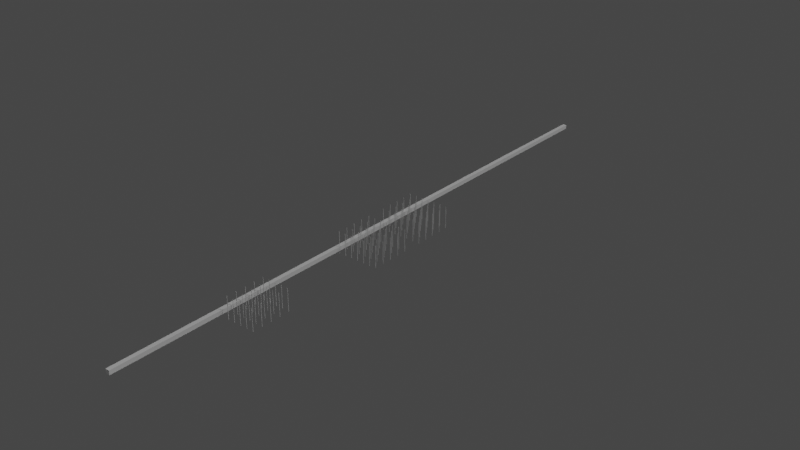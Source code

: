# Source: legs_array_0011.blend  (saved by Blender 2.93.20; exported with 4.5.12 LTS)
import bpy
from mathutils import Matrix  # noqa: F401  (used for matrix-valued properties, if any)

bpy.ops.wm.read_factory_settings(use_empty=True)
scene = bpy.context.scene
scene.name = 'legs'

# ---- collections
col_collection = bpy.data.collections.new('Collection'); scene.collection.children.link(col_collection)
col_legs_assembly = bpy.data.collections.new('legs assembly'); col_collection.children.link(col_legs_assembly)
col_criss_crosses = bpy.data.collections.new('Criss crosses'); col_legs_assembly.children.link(col_criss_crosses)
col_criss_cross_1 = bpy.data.collections.new('Criss cross 1'); col_criss_crosses.children.link(col_criss_cross_1)
col_camera_rigs = bpy.data.collections.new('camera rigs'); scene.collection.children.link(col_camera_rigs)
col_model_components_linked = bpy.data.collections.new('Model components linked'); scene.collection.children.link(col_model_components_linked)
col_rig0040_ls_from_the_south = bpy.data.collections.new('Rig0040 ls from the south')  # instanced only; not linked into the scene
col_pavilion = bpy.data.collections.new('Pavilion')  # instanced only; not linked into the scene
col_legs_substructure_and_landing_stage = bpy.data.collections.new('legs substructure and landing stage')  # instanced only; not linked into the scene
col_railings__decking = bpy.data.collections.new('Railings, decking')  # instanced only; not linked into the scene
col_shelters_huts_shops_kiosks = bpy.data.collections.new('Shelters huts shops kiosks')  # instanced only; not linked into the scene

# ---- world
world_world = bpy.data.worlds.new('World'); scene.world = world_world
world_world.use_nodes = True; world_world.node_tree.nodes.clear()
_N = world_world.node_tree.nodes; _L = world_world.node_tree.links
n0 = _N.new('ShaderNodeOutputWorld'); n0.name = 'World Output'; n0.location = (300, 300)
n1 = _N.new('ShaderNodeBackground'); n1.name = 'Background'; n1.location = (10, 300)
n1.inputs[0].default_value = (0.05088, 0.05088, 0.05088, 1.0)
_L.new(n1.outputs[0], n0.inputs[0])
n0.is_active_output = True
world_world.color = (0.05088, 0.05088, 0.05088)
world_world.use_sun_shadow = False
world_world.sun_shadow_jitter_overblur = 0.0

# ---- cameras
cam_camera_001 = bpy.data.cameras.new('Camera.001')
cam_camera_001.clip_end = 100.0
cam_camera_001.ortho_scale = 7.314
cam_camera = bpy.data.cameras.new('Camera')
cam_camera.clip_end = 100.0
cam_camera.ortho_scale = 7.314

# ---- lights
light_light_002 = bpy.data.lights.new('Light.002', 'SUN')
light_light_002.transmission_factor = 0.0
light_light_002.angle = 0.1993
light_light_002.energy = 1.0
light_light_002.shadow_soft_size = 0.1
light_light_002.shadow_cascade_max_distance = 1000.0
light_light = bpy.data.lights.new('Light', 'POINT')
light_light.transmission_factor = 0.0
light_light.energy = 1000.0
light_light.shadow_soft_size = 0.1
light_light.shadow_maximum_resolution = 0.006
light_light.use_absolute_resolution = True

# ---- meshes
me_cube_024 = bpy.data.meshes.new('Cube.024')
me_cube_024.from_pydata([(-1.0, -1.0, -1.0), (-1.0, -1.0, 1.0), (-1.0, 1.0, -1.0), (-1.0, 1.0, 1.0), (1.0, -1.0, -1.0), (1.0, -1.0, 1.0), (1.0, 1.0, -1.0), (1.0, 1.0, 1.0)], [], [(0, 1, 3, 2), (2, 3, 7, 6), (6, 7, 5, 4), (4, 5, 1, 0), (2, 6, 4, 0), (7, 3, 1, 5)])
_uv = me_cube_024.uv_layers.new(name='UVMap')
_uv.uv.foreach_set('vector', [0.375, 0.0, 0.625, 0.0, 0.625, 0.25, 0.375, 0.25, 0.375, 0.25, 0.625, 0.25, 0.625, 0.5, 0.375, 0.5, 0.375, 0.5, 0.625, 0.5, 0.625, 0.75, 0.375, 0.75, 0.375, 0.75, 0.625, 0.75, 0.625, 1.0, 0.375, 1.0, 0.125, 0.5, 0.375, 0.5, 0.375, 0.75, 0.125, 0.75, 0.625, 0.5, 0.875, 0.5, 0.875, 0.75, 0.625, 0.75])
me_cube_024.use_remesh_fix_poles = True
me_cube_024.use_remesh_preserve_attributes = False
me_cube_024.update()
me_cylinder_021 = bpy.data.meshes.new('Cylinder.021')
me_cylinder_021.from_pydata([(9.662e-07, 0.1502, -0.921), (9.662e-07, 0.1502, -1.192e-07), (0.02932, 0.1473, -0.921), (0.02932, 0.1473, -1.192e-07), (0.0575, 0.1388, -0.921), (0.0575, 0.1388, -1.192e-07), (0.08348, 0.1249, -0.921), (0.08348, 0.1249, -1.192e-07), (0.1063, 0.1062, -0.921), (0.1063, 0.1062, -1.192e-07), (0.1249, 0.08345, -0.921), (0.1249, 0.08345, -1.192e-07), (0.1388, 0.05747, -0.921), (0.1388, 0.05747, -1.192e-07), (0.1474, 0.02928, -0.921), (0.1474, 0.02928, -1.192e-07), (0.1503, -3.055e-05, -0.921), (0.1503, -3.055e-05, -1.192e-07), (0.1474, -0.02935, -0.921), (0.1474, -0.02935, -1.192e-07), (0.1388, -0.05753, -0.921), (0.1388, -0.05753, -1.192e-07), (0.1249, -0.08351, -0.921), (0.1249, -0.08351, -1.192e-07), (0.1063, -0.1063, -0.921), (0.1063, -0.1063, -1.192e-07), (0.08348, -0.125, -0.921), (0.08348, -0.125, -1.192e-07), (0.0575, -0.1389, -0.921), (0.0575, -0.1389, -1.192e-07), (0.02932, -0.1474, -0.921), (0.02932, -0.1474, -1.192e-07), (9.531e-07, -0.1503, -0.921), (9.531e-07, -0.1503, -1.192e-07), (-0.02931, -0.1474, -0.921), (-0.02931, -0.1474, -1.192e-07), (-0.0575, -0.1389, -0.921), (-0.0575, -0.1389, -1.192e-07), (-0.08348, -0.125, -0.921), (-0.08348, -0.125, -1.192e-07), (-0.1063, -0.1063, -0.921), (-0.1063, -0.1063, -1.192e-07), (-0.1249, -0.08351, -0.921), (-0.1249, -0.08351, -1.192e-07), (-0.1388, -0.05753, -0.921), (-0.1388, -0.05753, -1.192e-07), (-0.1474, -0.02935, -0.921), (-0.1474, -0.02935, -1.192e-07), (-0.1503, -3.054e-05, -0.921), (-0.1503, -3.054e-05, -1.192e-07), (-0.1474, 0.02928, -0.921), (-0.1474, 0.02928, -1.192e-07), (-0.1388, 0.05747, -0.921), (-0.1388, 0.05747, -1.192e-07), (-0.1249, 0.08345, -0.921), (-0.1249, 0.08345, -1.192e-07), (-0.1063, 0.1062, -0.921), (-0.1063, 0.1062, -1.192e-07), (-0.08348, 0.1249, -0.921), (-0.08348, 0.1249, -1.192e-07), (-0.0575, 0.1388, -0.921), (-0.0575, 0.1388, -1.192e-07), (-0.02931, 0.1473, -0.921), (-0.02931, 0.1473, -1.192e-07)], [], [(0, 1, 3, 2), (2, 3, 5, 4), (4, 5, 7, 6), (6, 7, 9, 8), (8, 9, 11, 10), (10, 11, 13, 12), (12, 13, 15, 14), (14, 15, 17, 16), (16, 17, 19, 18), (18, 19, 21, 20), (20, 21, 23, 22), (22, 23, 25, 24), (24, 25, 27, 26), (26, 27, 29, 28), (28, 29, 31, 30), (30, 31, 33, 32), (32, 33, 35, 34), (34, 35, 37, 36), (36, 37, 39, 38), (38, 39, 41, 40), (40, 41, 43, 42), (42, 43, 45, 44), (44, 45, 47, 46), (46, 47, 49, 48), (48, 49, 51, 50), (50, 51, 53, 52), (52, 53, 55, 54), (54, 55, 57, 56), (56, 57, 59, 58), (58, 59, 61, 60), (3, 1, 63, 61, 59, 57, 55, 53, 51, 49, 47, 45, 43, 41, 39, 37, 35, 33, 31, 29, 27, 25, 23, 21, 19, 17, 15, 13, 11, 9, 7, 5), (60, 61, 63, 62), (62, 63, 1, 0), (0, 2, 4, 6, 8, 10, 12, 14, 16, 18, 20, 22, 24, 26, 28, 30, 32, 34, 36, 38, 40, 42, 44, 46, 48, 50, 52, 54, 56, 58, 60, 62)])
_uv = me_cylinder_021.uv_layers.new(name='UVMap')
_uv.uv.foreach_set('vector', [1.0, 0.5, 1.0, 1.0, 0.9688, 1.0, 0.9688, 0.5, 0.9688, 0.5, 0.9688, 1.0, 0.9375, 1.0, 0.9375, 0.5, 0.9375, 0.5, 0.9375, 1.0, 0.9062, 1.0, 0.9062, 0.5, 0.9062, 0.5, 0.9062, 1.0, 0.875, 1.0, 0.875, 0.5, 0.875, 0.5, 0.875, 1.0, 0.8438, 1.0, 0.8438, 0.5, 0.8438, 0.5, 0.8438, 1.0, 0.8125, 1.0, 0.8125, 0.5, 0.8125, 0.5, 0.8125, 1.0, 0.7812, 1.0, 0.7812, 0.5, 0.7812, 0.5, 0.7812, 1.0, 0.75, 1.0, 0.75, 0.5, 0.75, 0.5, 0.75, 1.0, 0.7188, 1.0, 0.7188, 0.5, 0.7188, 0.5, 0.7188, 1.0, 0.6875, 1.0, 0.6875, 0.5, 0.6875, 0.5, 0.6875, 1.0, 0.6562, 1.0, 0.6562, 0.5, 0.6562, 0.5, 0.6562, 1.0, 0.625, 1.0, 0.625, 0.5, 0.625, 0.5, 0.625, 1.0, 0.5938, 1.0, 0.5938, 0.5, 0.5938, 0.5, 0.5938, 1.0, 0.5625, 1.0, 0.5625, 0.5, 0.5625, 0.5, 0.5625, 1.0, 0.5312, 1.0, 0.5312, 0.5, 0.5312, 0.5, 0.5312, 1.0, 0.5, 1.0, 0.5, 0.5, 0.5, 0.5, 0.5, 1.0, 0.4688, 1.0, 0.4688, 0.5, 0.4688, 0.5, 0.4688, 1.0, 0.4375, 1.0, 0.4375, 0.5, 0.4375, 0.5, 0.4375, 1.0, 0.4062, 1.0, 0.4062, 0.5, 0.4062, 0.5, 0.4062, 1.0, 0.375, 1.0, 0.375, 0.5, 0.375, 0.5, 0.375, 1.0, 0.3438, 1.0, 0.3438, 0.5, 0.3438, 0.5, 0.3438, 1.0, 0.3125, 1.0, 0.3125, 0.5, 0.3125, 0.5, 0.3125, 1.0, 0.2812, 1.0, 0.2812, 0.5, 0.2812, 0.5, 0.2812, 1.0, 0.25, 1.0, 0.25, 0.5, 0.25, 0.5, 0.25, 1.0, 0.2188, 1.0, 0.2188, 0.5, 0.2188, 0.5, 0.2188, 1.0, 0.1875, 1.0, 0.1875, 0.5, 0.1875, 0.5, 0.1875, 1.0, 0.1562, 1.0, 0.1562, 0.5, 0.1562, 0.5, 0.1562, 1.0, 0.125, 1.0, 0.125, 0.5, 0.125, 0.5, 0.125, 1.0, 0.09375, 1.0, 0.09375, 0.5, 0.09375, 0.5, 0.09375, 1.0, 0.0625, 1.0, 0.0625, 0.5, 0.2968, 0.4854, 0.25, 0.49, 0.2032, 0.4854, 0.1582, 0.4717, 0.1167, 0.4496, 0.08029, 0.4197, 0.05045, 0.3833, 0.02827, 0.3418, 0.01461, 0.2968, 0.01, 0.25, 0.01461, 0.2032, 0.02827, 0.1582, 0.05045, 0.1167, 0.08029, 0.08029, 0.1167, 0.05045, 0.1582, 0.02827, 0.2032, 0.01461, 0.25, 0.01, 0.2968, 0.01461, 0.3418, 0.02827, 0.3833, 0.05045, 0.4197, 0.08029, 0.4496, 0.1167, 0.4717, 0.1582, 0.4854, 0.2032, 0.49, 0.25, 0.4854, 0.2968, 0.4717, 0.3418, 0.4496, 0.3833, 0.4197, 0.4197, 0.3833, 0.4496, 0.3418, 0.4717, 0.0625, 0.5, 0.0625, 1.0, 0.03125, 1.0, 0.03125, 0.5, 0.03125, 0.5, 0.03125, 1.0, 0.0, 1.0, 0.0, 0.5, 0.75, 0.49, 0.7968, 0.4854, 0.8418, 0.4717, 0.8833, 0.4496, 0.9197, 0.4197, 0.9496, 0.3833, 0.9717, 0.3418, 0.9854, 0.2968, 0.99, 0.25, 0.9854, 0.2032, 0.9717, 0.1582, 0.9496, 0.1167, 0.9197, 0.08029, 0.8833, 0.05045, 0.8418, 0.02827, 0.7968, 0.01461, 0.75, 0.01, 0.7032, 0.01461, 0.6582, 0.02827, 0.6167, 0.05045, 0.5803, 0.08029, 0.5504, 0.1167, 0.5283, 0.1582, 0.5146, 0.2032, 0.51, 0.25, 0.5146, 0.2968, 0.5283, 0.3418, 0.5504, 0.3833, 0.5803, 0.4197, 0.6167, 0.4496, 0.6582, 0.4717, 0.7032, 0.4854])
me_cylinder_021.use_remesh_fix_poles = True
me_cylinder_021.use_remesh_preserve_attributes = False
me_cylinder_021.use_mirror_z = True
me_cylinder_021.update()
me_circle_002 = bpy.data.meshes.new('Circle.002')
me_circle_002.from_pydata([(0.0, 1.0, 0.0), (-0.1951, 0.9808, 0.0), (-0.3827, 0.9239, 0.0), (-0.5556, 0.8315, 0.0), (-0.7071, 0.7071, 0.0), (-0.8315, 0.5556, 0.0), (-0.9239, 0.3827, 0.0), (-0.9808, 0.1951, 0.0), (-1.0, -4.371e-08, 0.0), (-0.9808, -0.1951, 0.0), (-0.9239, -0.3827, 0.0), (-0.8315, -0.5556, 0.0), (-0.7071, -0.7071, 0.0), (-0.5556, -0.8315, 0.0), (-0.3827, -0.9239, 0.0), (-0.1951, -0.9808, 0.0), (8.742e-08, -1.0, 0.0), (0.1951, -0.9808, 0.0), (0.3827, -0.9239, 0.0), (0.5556, -0.8315, 0.0), (0.7071, -0.7071, 0.0), (0.8315, -0.5556, 0.0), (0.9239, -0.3827, 0.0), (0.9808, -0.1951, 0.0), (1.0, 1.192e-08, 0.0), (0.9808, 0.1951, 0.0), (0.9239, 0.3827, 0.0), (0.8315, 0.5556, 0.0), (0.7071, 0.7071, 0.0), (0.5556, 0.8315, 0.0), (0.3827, 0.9239, 0.0), (0.1951, 0.9808, 0.0), (0.0, 1.0, 0.0), (-0.1951, 0.9808, 0.0), (-0.3827, 0.9239, 0.0), (-0.5556, 0.8315, 0.0), (-0.7071, 0.7071, 0.0), (-0.8315, 0.5556, 0.0), (-0.9239, 0.3827, 0.0), (-0.9808, 0.1951, 0.0), (-1.0, -4.371e-08, 0.0), (-0.9808, -0.1951, 0.0), (-0.9239, -0.3827, 0.0), (-0.8315, -0.5556, 0.0), (-0.7071, -0.7071, 0.0), (-0.5556, -0.8315, 0.0), (-0.3827, -0.9239, 0.0), (-0.1951, -0.9808, 0.0), (8.742e-08, -1.0, 0.0), (0.1951, -0.9808, 0.0), (0.3827, -0.9239, 0.0), (0.5556, -0.8315, 0.0), (0.7071, -0.7071, 0.0), (0.8315, -0.5556, 0.0), (0.9239, -0.3827, 0.0), (0.9808, -0.1951, 0.0), (1.0, 1.192e-08, 0.0), (0.9808, 0.1951, 0.0), (0.9239, 0.3827, 0.0), (0.8315, 0.5556, 0.0), (0.7071, 0.7071, 0.0), (0.5556, 0.8315, 0.0), (0.3827, 0.9239, 0.0), (0.1951, 0.9808, 0.0), (0.0, 1.0, 0.2385), (-0.1951, 0.9808, 0.2385), (-0.3827, 0.9239, 0.2385), (-0.5556, 0.8315, 0.2385), (-0.7071, 0.7071, 0.2385), (-0.8315, 0.5556, 0.2385), (-0.9239, 0.3827, 0.2385), (-0.9808, 0.1951, 0.2385), (-1.0, -4.371e-08, 0.2385), (-0.9808, -0.1951, 0.2385), (-0.9239, -0.3827, 0.2385), (-0.8315, -0.5556, 0.2385), (-0.7071, -0.7071, 0.2385), (-0.5556, -0.8315, 0.2385), (-0.3827, -0.9239, 0.2385), (-0.1951, -0.9808, 0.2385), (8.742e-08, -1.0, 0.2385), (0.1951, -0.9808, 0.2385), (0.3827, -0.9239, 0.2385), (0.5556, -0.8315, 0.2385), (0.7071, -0.7071, 0.2385), (0.8315, -0.5556, 0.2385), (0.9239, -0.3827, 0.2385), (0.9808, -0.1951, 0.2385), (1.0, 1.192e-08, 0.2385), (0.9808, 0.1951, 0.2385), (0.9239, 0.3827, 0.2385), (0.8315, 0.5556, 0.2385), (0.7071, 0.7071, 0.2385), (0.5556, 0.8315, 0.2385), (0.3827, 0.9239, 0.2385), (0.1951, 0.9808, 0.2385), (-0.1951, 0.9808, 0.0), (0.0, 1.0, 0.0), (-0.3827, 0.9239, 0.0), (-0.5556, 0.8315, 0.0), (-0.7071, 0.7071, 0.0), (-0.8315, 0.5556, 0.0), (-0.9239, 0.3827, 0.0), (-0.9808, 0.1951, 0.0), (-1.0, -4.371e-08, 0.0), (-0.9808, -0.1951, 0.0), (-0.9239, -0.3827, 0.0), (-0.8315, -0.5556, 0.0), (-0.7071, -0.7071, 0.0), (-0.5556, -0.8315, 0.0), (-0.3827, -0.9239, 0.0), (-0.1951, -0.9808, 0.0), (8.742e-08, -1.0, 0.0), (0.1951, -0.9808, 0.0), (0.3827, -0.9239, 0.0), (0.5556, -0.8315, 0.0), (0.7071, -0.7071, 0.0), (0.8315, -0.5556, 0.0), (0.9239, -0.3827, 0.0), (0.9808, -0.1951, 0.0), (1.0, 1.192e-08, 0.0), (0.9808, 0.1951, 0.0), (0.9239, 0.3827, 0.0), (0.8315, 0.5556, 0.0), (0.7071, 0.7071, 0.0), (0.5556, 0.8315, 0.0), (0.3827, 0.9239, 0.0), (0.1951, 0.9808, 0.0), (-0.1594, 0.8015, 0.0), (2.439e-08, 0.8172, 0.0), (-0.3127, 0.755, 0.0), (-0.454, 0.6795, 0.0), (-0.5779, 0.5779, 0.0), (-0.6795, 0.454, 0.0), (-0.755, 0.3127, 0.0), (-0.8015, 0.1594, 0.0), (-0.8172, -3.674e-08, 0.0), (-0.8015, -0.1594, 0.0), (-0.755, -0.3127, 0.0), (-0.6795, -0.454, 0.0), (-0.5779, -0.5779, 0.0), (-0.454, -0.6795, 0.0), (-0.3127, -0.755, 0.0), (-0.1594, -0.8015, 0.0), (7.61e-08, -0.8172, 0.0), (0.1594, -0.8015, 0.0), (0.3127, -0.755, 0.0), (0.454, -0.6795, 0.0), (0.5779, -0.5779, 0.0), (0.6795, -0.454, 0.0), (0.755, -0.3127, 0.0), (0.8015, -0.1594, 0.0), (0.8172, 1.192e-08, 0.0), (0.8015, 0.1594, 0.0), (0.755, 0.3127, 0.0), (0.6795, 0.454, 0.0), (0.5779, 0.5779, 0.0), (0.454, 0.6795, 0.0), (0.3127, 0.755, 0.0), (0.1594, 0.8015, 0.0), (-0.1594, 0.8015, 0.2385), (2.439e-08, 0.8172, 0.2385), (-0.3127, 0.755, 0.2385), (-0.454, 0.6795, 0.2385), (-0.5779, 0.5779, 0.2385), (-0.6795, 0.454, 0.2385), (-0.755, 0.3127, 0.2385), (-0.8015, 0.1594, 0.2385), (-0.8172, -3.674e-08, 0.2385), (-0.8015, -0.1594, 0.2385), (-0.755, -0.3127, 0.2385), (-0.6795, -0.454, 0.2385), (-0.5779, -0.5779, 0.2385), (-0.454, -0.6795, 0.2385), (-0.3127, -0.755, 0.2385), (-0.1594, -0.8015, 0.2385), (7.61e-08, -0.8172, 0.2385), (0.1594, -0.8015, 0.2385), (0.3127, -0.755, 0.2385), (0.454, -0.6795, 0.2385), (0.5779, -0.5779, 0.2385), (0.6795, -0.454, 0.2385), (0.755, -0.3127, 0.2385), (0.8015, -0.1594, 0.2385), (0.8172, 1.192e-08, 0.2385), (0.8015, 0.1594, 0.2385), (0.755, 0.3127, 0.2385), (0.6795, 0.454, 0.2385), (0.5779, 0.5779, 0.2385), (0.454, 0.6795, 0.2385), (0.3127, 0.755, 0.2385), (0.1594, 0.8015, 0.2385), (-1.944, 0.09293, 0.0), (-1.924, 0.288, 0.0), (-0.09293, -1.944, 0.0), (-0.288, -1.924, 0.0), (1.944, -0.09293, 0.0), (1.924, -0.288, 0.0), (0.09293, 1.944, 0.0), (0.288, 1.924, 0.0), (-1.944, 0.09293, 0.2385), (-1.924, 0.288, 0.2385), (-0.09293, -1.944, 0.2385), (-0.288, -1.924, 0.2385), (1.944, -0.09293, 0.2385), (1.924, -0.288, 0.2385), (0.09293, 1.944, 0.2385), (0.288, 1.924, 0.2385)], [], [(5, 37, 38, 6), (19, 51, 52, 20), (6, 38, 39, 7), (20, 52, 53, 21), (7, 39, 40, 8), (21, 53, 54, 22), (8, 40, 41, 9), (22, 54, 55, 23), (9, 41, 42, 10), (23, 55, 56, 24), (10, 42, 43, 11), (24, 56, 57, 25), (11, 43, 44, 12), (25, 57, 58, 26), (12, 44, 45, 13), (26, 58, 59, 27), (13, 45, 46, 14), (0, 32, 33, 1), (27, 59, 60, 28), (14, 46, 47, 15), (1, 33, 34, 2), (28, 60, 61, 29), (15, 47, 48, 16), (2, 34, 35, 3), (29, 61, 62, 30), (16, 48, 49, 17), (3, 35, 36, 4), (30, 62, 63, 31), (17, 49, 50, 18), (4, 36, 37, 5), (31, 63, 32, 0), (18, 50, 51, 19), (45, 77, 78, 46), (32, 64, 65, 33), (59, 91, 92, 60), (46, 78, 79, 47), (33, 65, 66, 34), (60, 92, 93, 61), (47, 79, 203, 195), (34, 66, 67, 35), (61, 93, 94, 62), (48, 80, 81, 49), (35, 67, 68, 36), (62, 94, 95, 63), (49, 81, 82, 50), (36, 68, 69, 37), (87, 88, 204, 205), (50, 82, 83, 51), (37, 69, 70, 38), (51, 83, 84, 52), (38, 70, 71, 39), (52, 84, 85, 53), (39, 71, 201, 193), (53, 85, 86, 54), (40, 72, 73, 41), (54, 86, 87, 55), (41, 73, 74, 42), (79, 80, 202, 203), (42, 74, 75, 43), (56, 88, 89, 57), (43, 75, 76, 44), (57, 89, 90, 58), (44, 76, 77, 45), (58, 90, 91, 59), (101, 102, 134, 133), (115, 116, 148, 147), (102, 103, 135, 134), (116, 117, 149, 148), (103, 104, 136, 135), (117, 118, 150, 149), (104, 105, 137, 136), (118, 119, 151, 150), (105, 106, 138, 137), (119, 120, 152, 151), (106, 107, 139, 138), (120, 121, 153, 152), (107, 108, 140, 139), (121, 122, 154, 153), (108, 109, 141, 140), (122, 123, 155, 154), (109, 110, 142, 141), (97, 96, 128, 129), (123, 124, 156, 155), (110, 111, 143, 142), (96, 98, 130, 128), (124, 125, 157, 156), (111, 112, 144, 143), (98, 99, 131, 130), (125, 126, 158, 157), (112, 113, 145, 144), (99, 100, 132, 131), (126, 127, 159, 158), (113, 114, 146, 145), (100, 101, 133, 132), (127, 97, 129, 159), (114, 115, 147, 146), (141, 142, 174, 173), (129, 128, 160, 161), (155, 156, 188, 187), (142, 143, 175, 174), (128, 130, 162, 160), (156, 157, 189, 188), (143, 144, 176, 175), (130, 131, 163, 162), (157, 158, 190, 189), (144, 145, 177, 176), (131, 132, 164, 163), (158, 159, 191, 190), (145, 146, 178, 177), (132, 133, 165, 164), (159, 129, 161, 191), (146, 147, 179, 178), (133, 134, 166, 165), (147, 148, 180, 179), (134, 135, 167, 166), (148, 149, 181, 180), (135, 136, 168, 167), (149, 150, 182, 181), (136, 137, 169, 168), (150, 151, 183, 182), (137, 138, 170, 169), (151, 152, 184, 183), (138, 139, 171, 170), (152, 153, 185, 184), (139, 140, 172, 171), (153, 154, 186, 185), (140, 141, 173, 172), (154, 155, 187, 186), (4, 5, 101, 100), (78, 77, 173, 174), (31, 0, 97, 127), (5, 6, 102, 101), (79, 78, 174, 175), (6, 7, 103, 102), (80, 79, 175, 176), (7, 8, 104, 103), (81, 80, 176, 177), (8, 9, 105, 104), (82, 81, 177, 178), (9, 10, 106, 105), (83, 82, 178, 179), (10, 11, 107, 106), (84, 83, 179, 180), (11, 12, 108, 107), (85, 84, 180, 181), (12, 13, 109, 108), (86, 85, 181, 182), (13, 14, 110, 109), (87, 86, 182, 183), (14, 15, 111, 110), (88, 87, 183, 184), (15, 16, 112, 111), (89, 88, 184, 185), (16, 17, 113, 112), (90, 89, 185, 186), (17, 18, 114, 113), (91, 90, 186, 187), (65, 64, 161, 160), (18, 19, 115, 114), (92, 91, 187, 188), (66, 65, 160, 162), (19, 20, 116, 115), (93, 92, 188, 189), (67, 66, 162, 163), (20, 21, 117, 116), (94, 93, 189, 190), (68, 67, 163, 164), (21, 22, 118, 117), (95, 94, 190, 191), (69, 68, 164, 165), (22, 23, 119, 118), (64, 95, 191, 161), (70, 69, 165, 166), (23, 24, 120, 119), (71, 70, 166, 167), (24, 25, 121, 120), (72, 71, 167, 168), (25, 26, 122, 121), (73, 72, 168, 169), (26, 27, 123, 122), (0, 1, 96, 97), (74, 73, 169, 170), (27, 28, 124, 123), (1, 2, 98, 96), (75, 74, 170, 171), (28, 29, 125, 124), (2, 3, 99, 98), (76, 75, 171, 172), (29, 30, 126, 125), (3, 4, 100, 99), (77, 76, 172, 173), (30, 31, 127, 126), (195, 203, 202, 194), (199, 207, 206, 198), (193, 201, 200, 192), (197, 205, 204, 196), (95, 64, 206, 207), (63, 95, 207, 199), (72, 40, 192, 200), (40, 39, 193, 192), (48, 47, 195, 194), (56, 55, 197, 196), (32, 63, 199, 198), (80, 48, 194, 202), (64, 32, 198, 206), (55, 87, 205, 197), (71, 72, 200, 201), (88, 56, 196, 204)])
_uv = me_circle_002.uv_layers.new(name='UVMap')
_uv.uv.foreach_set('vector', [0.0, 0.0, 0.0, 0.0, 0.0, 0.0, 0.0, 0.0, 0.0, 0.0, 0.0, 0.0, 0.0, 0.0, 0.0, 0.0, 0.0, 0.0, 0.0, 0.0, 0.0, 0.0, 0.0, 0.0, 0.0, 0.0, 0.0, 0.0, 0.0, 0.0, 0.0, 0.0, 0.0, 0.0, 0.0, 0.0, 0.0, 0.0, 0.0, 0.0, 0.0, 0.0, 0.0, 0.0, 0.0, 0.0, 0.0, 0.0, 0.0, 0.0, 0.0, 0.0, 0.0, 0.0, 0.0, 0.0, 0.0, 0.0, 0.0, 0.0, 0.0, 0.0, 0.0, 0.0, 0.0, 0.0, 0.0, 0.0, 0.0, 0.0, 0.0, 0.0, 0.0, 0.0, 0.0, 0.0, 0.0, 0.0, 0.0, 0.0, 0.0, 0.0, 0.0, 0.0, 0.0, 0.0, 0.0, 0.0, 0.0, 0.0, 0.0, 0.0, 0.0, 0.0, 0.0, 0.0, 0.0, 0.0, 0.0, 0.0, 0.0, 0.0, 0.0, 0.0, 0.0, 0.0, 0.0, 0.0, 0.0, 0.0, 0.0, 0.0, 0.0, 0.0, 0.0, 0.0, 0.0, 0.0, 0.0, 0.0, 0.0, 0.0, 0.0, 0.0, 0.0, 0.0, 0.0, 0.0, 0.0, 0.0, 0.0, 0.0, 0.0, 0.0, 0.0, 0.0, 0.0, 0.0, 0.0, 0.0, 0.0, 0.0, 0.0, 0.0, 0.0, 0.0, 0.0, 0.0, 0.0, 0.0, 0.0, 0.0, 0.0, 0.0, 0.0, 0.0, 0.0, 0.0, 0.0, 0.0, 0.0, 0.0, 0.0, 0.0, 0.0, 0.0, 0.0, 0.0, 0.0, 0.0, 0.0, 0.0, 0.0, 0.0, 0.0, 0.0, 0.0, 0.0, 0.0, 0.0, 0.0, 0.0, 0.0, 0.0, 0.0, 0.0, 0.0, 0.0, 0.0, 0.0, 0.0, 0.0, 0.0, 0.0, 0.0, 0.0, 0.0, 0.0, 0.0, 0.0, 0.0, 0.0, 0.0, 0.0, 0.0, 0.0, 0.0, 0.0, 0.0, 0.0, 0.0, 0.0, 0.0, 0.0, 0.0, 0.0, 0.0, 0.0, 0.0, 0.0, 0.0, 0.0, 0.0, 0.0, 0.0, 0.0, 0.0, 0.0, 0.0, 0.0, 0.0, 0.0, 0.0, 0.0, 0.0, 0.0, 0.0, 0.0, 0.0, 0.0, 0.0, 0.0, 0.0, 0.0, 0.0, 0.0, 0.0, 0.0, 0.0, 0.0, 0.0, 0.0, 0.0, 0.0, 0.0, 0.0, 0.0, 0.0, 0.0, 0.0, 0.0, 0.0, 0.0, 0.0, 0.0, 0.0, 0.0, 0.0, 0.0, 0.0, 0.0, 0.0, 0.0, 0.0, 0.0, 0.0, 0.0, 0.0, 0.0, 0.0, 0.0, 0.0, 0.0, 0.0, 0.0, 0.0, 0.0, 0.0, 0.0, 0.0, 0.0, 0.0, 0.0, 0.0, 0.0, 0.0, 0.0, 0.0, 0.0, 0.0, 0.0, 0.0, 0.0, 0.0, 0.0, 0.0, 0.0, 0.0, 0.0, 0.0, 0.0, 0.0, 0.0, 0.0, 0.0, 0.0, 0.0, 0.0, 0.0, 0.0, 0.0, 0.0, 0.0, 0.0, 0.0, 0.0, 0.0, 0.0, 0.0, 0.0, 0.0, 0.0, 0.0, 0.0, 0.0, 0.0, 0.0, 0.0, 0.0, 0.0, 0.0, 0.0, 0.0, 0.0, 0.0, 0.0, 0.0, 0.0, 0.0, 0.0, 0.0, 0.0, 0.0, 0.0, 0.0, 0.0, 0.0, 0.0, 0.0, 0.0, 0.0, 0.0, 0.0, 0.0, 0.0, 0.0, 0.0, 0.0, 0.0, 0.0, 0.0, 0.0, 0.0, 0.0, 0.0, 0.0, 0.0, 0.0, 0.0, 0.0, 0.0, 0.0, 0.0, 0.0, 0.0, 0.0, 0.0, 0.0, 0.0, 0.0, 0.0, 0.0, 0.0, 0.0, 0.0, 0.0, 0.0, 0.0, 0.0, 0.0, 0.0, 0.0, 0.0, 0.0, 0.0, 0.0, 0.0, 0.0, 0.0, 0.0, 0.0, 0.0, 0.0, 0.0, 0.0, 0.0, 0.0, 0.0, 0.0, 0.0, 0.0, 0.0, 0.0, 0.0, 0.0, 0.0, 0.0, 0.0, 0.0, 0.0, 0.0, 0.0, 0.0, 0.0, 0.0, 0.0, 0.0, 0.0, 0.0, 0.0, 0.0, 0.0, 0.0, 0.0, 0.0, 0.0, 0.0, 0.0, 0.0, 0.0, 0.0, 0.0, 0.0, 0.0, 0.0, 0.0, 0.0, 0.0, 0.0, 0.0, 0.0, 0.0, 0.0, 0.0, 0.0, 0.0, 0.0, 0.0, 0.0, 0.0, 0.0, 0.0, 0.0, 0.0, 0.0, 0.0, 0.0, 0.0, 0.0, 0.0, 0.0, 0.0, 0.0, 0.0, 0.0, 0.0, 0.0, 0.0, 0.0, 0.0, 0.0, 0.0, 0.0, 0.0, 0.0, 0.0, 0.0, 0.0, 0.0, 0.0, 0.0, 0.0, 0.0, 0.0, 0.0, 0.0, 0.0, 0.0, 0.0, 0.0, 0.0, 0.0, 0.0, 0.0, 0.0, 0.0, 0.0, 0.0, 0.0, 0.0, 0.0, 0.0, 0.0, 0.0, 0.0, 0.0, 0.0, 0.0, 0.0, 0.0, 0.0, 0.0, 0.0, 0.0, 0.0, 0.0, 0.0, 0.0, 0.0, 0.0, 0.0, 0.0, 0.0, 0.0, 0.0, 0.0, 0.0, 0.0, 0.0, 0.0, 0.0, 0.0, 0.0, 0.0, 0.0, 0.0, 0.0, 0.0, 0.0, 0.0, 0.0, 0.0, 0.0, 0.0, 0.0, 0.0, 0.0, 0.0, 0.0, 0.0, 0.0, 0.0, 0.0, 0.0, 0.0, 0.0, 0.0, 0.0, 0.0, 0.0, 0.0, 0.0, 0.0, 0.0, 0.0, 0.0, 0.0, 0.0, 0.0, 0.0, 0.0, 0.0, 0.0, 0.0, 0.0, 0.0, 0.0, 0.0, 0.0, 0.0, 0.0, 0.0, 0.0, 0.0, 0.0, 0.0, 0.0, 0.0, 0.0, 0.0, 0.0, 0.0, 0.0, 0.0, 0.0, 0.0, 0.0, 0.0, 0.0, 0.0, 0.0, 0.0, 0.0, 0.0, 0.0, 0.0, 0.0, 0.0, 0.0, 0.0, 0.0, 0.0, 0.0, 0.0, 0.0, 0.0, 0.0, 0.0, 0.0, 0.0, 0.0, 0.0, 0.0, 0.0, 0.0, 0.0, 0.0, 0.0, 0.0, 0.0, 0.0, 0.0, 0.0, 0.0, 0.0, 0.0, 0.0, 0.0, 0.0, 0.0, 0.0, 0.0, 0.0, 0.0, 0.0, 0.0, 0.0, 0.0, 0.0, 0.0, 0.0, 0.0, 0.0, 0.0, 0.0, 0.0, 0.0, 0.0, 0.0, 0.0, 0.0, 0.0, 0.0, 0.0, 0.0, 0.0, 0.0, 0.0, 0.0, 0.0, 0.0, 0.0, 0.0, 0.0, 0.0, 0.0, 0.0, 0.0, 0.0, 0.0, 0.0, 0.0, 0.0, 0.0, 0.0, 0.0, 0.0, 0.0, 0.0, 0.0, 0.0, 0.0, 0.0, 0.0, 0.0, 0.0, 0.0, 0.0, 0.0, 0.0, 0.0, 0.0, 0.0, 0.0, 0.0, 0.0, 0.0, 0.0, 0.0, 0.0, 0.0, 0.0, 0.0, 0.0, 0.0, 0.0, 0.0, 0.0, 0.0, 0.0, 0.0, 0.0, 0.0, 0.0, 0.0, 0.0, 0.0, 0.0, 0.0, 0.0, 0.0, 0.0, 0.0, 0.0, 0.0, 0.0, 0.0, 0.0, 0.0, 0.0, 0.0, 0.0, 0.0, 0.0, 0.0, 0.0, 0.0, 0.0, 0.0, 0.0, 0.0, 0.0, 0.0, 0.0, 0.0, 0.0, 0.0, 0.0, 0.0, 0.0, 0.0, 0.0, 0.0, 0.0, 0.0, 0.0, 0.0, 0.0, 0.0, 0.0, 0.0, 0.0, 0.0, 0.0, 0.0, 0.0, 0.0, 0.0, 0.0, 0.0, 0.0, 0.0, 0.0, 0.0, 0.0, 0.0, 0.0, 0.0, 0.0, 0.0, 0.0, 0.0, 0.0, 0.0, 0.0, 0.0, 0.0, 0.0, 0.0, 0.0, 0.0, 0.0, 0.0, 0.0, 0.0, 0.0, 0.0, 0.0, 0.0, 0.0, 0.0, 0.0, 0.0, 0.0, 0.0, 0.0, 0.0, 0.0, 0.0, 0.0, 0.0, 0.0, 0.0, 0.0, 0.0, 0.0, 0.0, 0.0, 0.0, 0.0, 0.0, 0.0, 0.0, 0.0, 0.0, 0.0, 0.0, 0.0, 0.0, 0.0, 0.0, 0.0, 0.0, 0.0, 0.0, 0.0, 0.0, 0.0, 0.0, 0.0, 0.0, 0.0, 0.0, 0.0, 0.0, 0.0, 0.0, 0.0, 0.0, 0.0, 0.0, 0.0, 0.0, 0.0, 0.0, 0.0, 0.0, 0.0, 0.0, 0.0, 0.0, 0.0, 0.0, 0.0, 0.0, 0.0, 0.0, 0.0, 0.0, 0.0, 0.0, 0.0, 0.0, 0.0, 0.0, 0.0, 0.0, 0.0, 0.0, 0.0, 0.0, 0.0, 0.0, 0.0, 0.0, 0.0, 0.0, 0.0, 0.0, 0.0, 0.0, 0.0, 0.0, 0.0, 0.0, 0.0, 0.0, 0.0, 0.0, 0.0, 0.0, 0.0, 0.0, 0.0, 0.0, 0.0, 0.0, 0.0, 0.0, 0.0, 0.0, 0.0, 0.0, 0.0, 0.0, 0.0, 0.0, 0.0, 0.0, 0.0, 0.0, 0.0, 0.0, 0.0, 0.0, 0.0, 0.0, 0.0, 0.0, 0.0, 0.0, 0.0, 0.0, 0.0, 0.0, 0.0, 0.0, 0.0, 0.0, 0.0, 0.0, 0.0, 0.0, 0.0, 0.0, 0.0, 0.0, 0.0, 0.0, 0.0, 0.0, 0.0, 0.0, 0.0, 0.0, 0.0, 0.0, 0.0, 0.0, 0.0, 0.0, 0.0, 0.0, 0.0, 0.0, 0.0, 0.0, 0.0, 0.0, 0.0, 0.0, 0.0, 0.0, 0.0, 0.0, 0.0, 0.0, 0.0, 0.0, 0.0, 0.0, 0.0, 0.0, 0.0, 0.0, 0.0, 0.0, 0.0, 0.0, 0.0, 0.0, 0.0, 0.0, 0.0, 0.0, 0.0, 0.0, 0.0, 0.0, 0.0, 0.0, 0.0, 0.0, 0.0, 0.0, 0.0, 0.0, 0.0, 0.0, 0.0, 0.0, 0.0, 0.0, 0.0, 0.0, 0.0, 0.0, 0.0, 0.0, 0.0, 0.0, 0.0, 0.0, 0.0, 0.0, 0.0, 0.0, 0.0, 0.0, 0.0, 0.0, 0.0, 0.0, 0.0, 0.0, 0.0, 0.0, 0.0, 0.0, 0.0, 0.0, 0.0, 0.0, 0.0, 0.0, 0.0, 0.0, 0.0, 0.0, 0.0, 0.0, 0.0, 0.0, 0.0, 0.0, 0.0, 0.0, 0.0, 0.0, 0.0, 0.0, 0.0, 0.0, 0.0, 0.0, 0.0, 0.0, 0.0, 0.0, 0.0, 0.0, 0.0, 0.0, 0.0, 0.0, 0.0, 0.0, 0.0, 0.0, 0.0, 0.0, 0.0, 0.0, 0.0, 0.0, 0.0, 0.0, 0.0, 0.0, 0.0, 0.0, 0.0, 0.0, 0.0, 0.0, 0.0, 0.0, 0.0, 0.0, 0.0, 0.0, 0.0, 0.0, 0.0, 0.0, 0.0, 0.0, 0.0, 0.0, 0.0, 0.0, 0.0, 0.0, 0.0, 0.0, 0.0, 0.0, 0.0, 0.0, 0.0, 0.0, 0.0, 0.0, 0.0, 0.0, 0.0, 0.0, 0.0, 0.0, 0.0, 0.0, 0.0, 0.0, 0.0, 0.0, 0.0, 0.0, 0.0, 0.0, 0.0, 0.0, 0.0, 0.0, 0.0, 0.0, 0.0, 0.0, 0.0, 0.0, 0.0, 0.0, 0.0, 0.0, 0.0, 0.0, 0.0, 0.0, 0.0, 0.0, 0.0, 0.0, 0.0, 0.0, 0.0, 0.0, 0.0, 0.0, 0.0, 0.0, 0.0, 0.0, 0.0, 0.0, 0.0, 0.0, 0.0, 0.0, 0.0, 0.0, 0.0, 0.0, 0.0, 0.0, 0.0, 0.0, 0.0, 0.0, 0.0, 0.0, 0.0, 0.0, 0.0, 0.0, 0.0, 0.0, 0.0, 0.0, 0.0, 0.0, 0.0, 0.0, 0.0, 0.0, 0.0, 0.0, 0.0, 0.0, 0.0, 0.0, 0.0, 0.0, 0.0, 0.0, 0.0, 0.0, 0.0, 0.0, 0.0, 0.0, 0.0, 0.0, 0.0, 0.0, 0.0, 0.0, 0.0, 0.0, 0.0, 0.0, 0.0, 0.0, 0.0, 0.0, 0.0, 0.0, 0.0, 0.0, 0.0, 0.0, 0.0, 0.0, 0.0, 0.0, 0.0, 0.0, 0.0, 0.0, 0.0, 0.0, 0.0, 0.0, 0.0, 0.0, 0.0, 0.0, 0.0, 0.0, 0.0, 0.0, 0.0, 0.0, 0.0, 0.0, 0.0, 0.0, 0.0, 0.0, 0.0, 0.0, 0.0, 0.0, 0.0, 0.0, 0.0, 0.0, 0.0, 0.0, 0.0, 0.0, 0.0, 0.0, 0.0, 0.0, 0.0, 0.0, 0.0, 0.0, 0.0, 0.0, 0.0, 0.0, 0.0, 0.0, 0.0, 0.0, 0.0, 0.0, 0.0, 0.0, 0.0, 0.0, 0.0, 0.0, 0.0, 0.0, 0.0, 0.0, 0.0, 0.0, 0.0, 0.0, 0.0, 0.0, 0.0, 0.0, 0.0, 0.0, 0.0, 0.0, 0.0, 0.0, 0.0, 0.0, 0.0, 0.0, 0.0, 0.0, 0.0, 0.0, 0.0, 0.0, 0.0, 0.0, 0.0, 0.0, 0.0, 0.0, 0.0, 0.0, 0.0, 0.0, 0.0, 0.0, 0.0, 0.0, 0.0, 0.0, 0.0, 0.0, 0.0, 0.0, 0.0, 0.0, 0.0, 0.0, 0.0, 0.0, 0.0, 0.0, 0.0, 0.0, 0.0, 0.0, 0.0, 0.0, 0.0, 0.0, 0.0, 0.0, 0.0, 0.0, 0.0, 0.0, 0.0, 0.0, 0.0, 0.0, 0.0, 0.0, 0.0, 0.0, 0.0, 0.0, 0.0, 0.0, 0.0, 0.0, 0.0, 0.0, 0.0, 0.0, 0.0, 0.0, 0.0, 0.0, 0.0, 0.0, 0.0, 0.0, 0.0, 0.0, 0.0, 0.0, 0.0, 0.0, 0.0, 0.0, 0.0, 0.0, 0.0, 0.0, 0.0, 0.0, 0.0, 0.0, 0.0, 0.0, 0.0, 0.0, 0.0, 0.0, 0.0, 0.0, 0.0, 0.0, 0.0, 0.0, 0.0, 0.0, 0.0, 0.0, 0.0, 0.0, 0.0, 0.0, 0.0, 0.0, 0.0, 0.0, 0.0, 0.0, 0.0, 0.0, 0.0, 0.0, 0.0, 0.0, 0.0, 0.0, 0.0, 0.0, 0.0, 0.0, 0.0, 0.0, 0.0, 0.0, 0.0, 0.0, 0.0, 0.0, 0.0, 0.0, 0.0, 0.0, 0.0, 0.0, 0.0, 0.0, 0.0, 0.0, 0.0, 0.0, 0.0, 0.0, 0.0, 0.0, 0.0, 0.0, 0.0, 0.0, 0.0, 0.0, 0.0, 0.0, 0.0, 0.0, 0.0, 0.0, 0.0, 0.0, 0.0, 0.0, 0.0, 0.0, 0.0, 0.0, 0.0, 0.0, 0.0, 0.0, 0.0, 0.0, 0.0, 0.0, 0.0, 0.0, 0.0, 0.0, 0.0, 0.0, 0.0, 0.0, 0.0, 0.0, 0.0, 0.0, 0.0, 0.0, 0.0, 0.0, 0.0, 0.0, 0.0, 0.0, 0.0, 0.0, 0.0, 0.0, 0.0, 0.0, 0.0, 0.0, 0.0, 0.0, 0.0, 0.0, 0.0, 0.0, 0.0, 0.0, 0.0, 0.0, 0.0, 0.0, 0.0, 0.0, 0.0, 0.0, 0.0, 0.0, 0.0, 0.0, 0.0, 0.0, 0.0, 0.0, 0.0, 0.0, 0.0, 0.0, 0.0, 0.0, 0.0, 0.0, 0.0, 0.0, 0.0, 0.0, 0.0, 0.0, 0.0, 0.0, 0.0, 0.0, 0.0, 0.0, 0.0, 0.0, 0.0, 0.0, 0.0, 0.0, 0.0, 0.0, 0.0, 0.0, 0.0, 0.0, 0.0, 0.0, 0.0, 0.0, 0.0, 0.0, 0.0, 0.0, 0.0, 0.0, 0.0, 0.0, 0.0, 0.0, 0.0, 0.0, 0.0, 0.0, 0.0, 0.0, 0.0, 0.0, 0.0, 0.0, 0.0, 0.0, 0.0, 0.0, 0.0, 0.0, 0.0, 0.0, 0.0, 0.0, 0.0, 0.0, 0.0, 0.0, 0.0, 0.0, 0.0, 0.0, 0.0, 0.0, 0.0])
me_circle_002.use_remesh_fix_poles = True
me_circle_002.use_remesh_preserve_attributes = False
me_circle_002.update()

# ---- objects
ob_light_002 = bpy.data.objects.new('Light.002', light_light_002)
ob_cube_018 = bpy.data.objects.new('Cube.018', me_cube_024)
ob_camera_001 = bpy.data.objects.new('Camera.001', cam_camera_001)
ob_light = bpy.data.objects.new('Light', light_light)
ob_camera = bpy.data.objects.new('Camera', cam_camera)
ob_main_pier_array = bpy.data.objects.new('main pier array', me_cylinder_021)
ob_main_pier_array_001 = bpy.data.objects.new('main pier array.001', me_cylinder_021)
ob_brace_wide = bpy.data.objects.new('brace wide', me_circle_002)
ob_main_pier_array_002 = bpy.data.objects.new('main pier array.002', me_cylinder_021)
ob_rig0040_ls_from_the_south = bpy.data.objects.new('Rig0040 ls from the south', None)
ob_pavilion = bpy.data.objects.new('Pavilion', None)
ob_legs_substructure_and_landing_stage_001 = bpy.data.objects.new('legs substructure and landing stage.001', None)
ob_google_pier = bpy.data.objects.new('Google Pier', None)
ob_railings__decking_001 = bpy.data.objects.new('Railings, decking.001', None)
ob_shelters_huts_shops_kiosks_001 = bpy.data.objects.new('Shelters huts shops kiosks.001', None)

# ---- transforms, parenting, visibility, modifiers, constraints
ob_light_002.location = (4.076, 1.005, 69.05)
ob_light_002.rotation_euler = (0.6503, 0.05522, 1.866)
ob_light_002.lock_rotations_4d = False
ob_light_002.empty_display_type = 'ARROWS'
ob_light_002.color = (0.0, 0.0, 0.0, 0.0)
ob_light_002.lineart.crease_threshold = 0.0
ob_cube_018.location = (-10.24, 171.3, -8.052)
ob_cube_018.scale = (1.0, -151.3, 1.0)
ob_camera_001.location = (7.359, -6.926, 4.958)
ob_camera_001.rotation_euler = (1.109, 0.0, 0.8149)
ob_camera_001.lock_rotations_4d = False
ob_camera_001.empty_display_type = 'ARROWS'
ob_camera_001.color = (0.0, 0.0, 0.0, 0.0)
ob_camera_001.display_type = 'WIRE'
ob_camera_001.lineart.crease_threshold = 0.0
ob_light.location = (4.076, 1.005, 5.904)
ob_light.rotation_euler = (0.6503, 0.05522, 1.866)
ob_light.lock_rotations_4d = False
ob_light.empty_display_type = 'ARROWS'
ob_light.color = (0.0, 0.0, 0.0, 0.0)
ob_light.lineart.crease_threshold = 0.0
ob_camera.location = (7.359, -6.926, 4.958)
ob_camera.rotation_euler = (1.109, 0.0, 0.8149)
ob_camera.lock_rotations_4d = False
ob_camera.empty_display_type = 'ARROWS'
ob_camera.color = (0.0, 0.0, 0.0, 0.0)
ob_camera.display_type = 'WIRE'
ob_camera.lineart.crease_threshold = 0.0
ob_main_pier_array.location = (-10.24, 171.3, -0.3978)
ob_main_pier_array.scale = (0.6869, 0.6869, 11.5)
ob_main_pier_array.lock_scale = (False, False, True)
ob_main_pier_array.use_mesh_mirror_z = True
_m = ob_main_pier_array.modifiers.new('Array', 'ARRAY')
_m.count = 7
_m.use_constant_offset = True
_m.constant_offset_displace = (4.97, 0.0, 0.0)
_m.use_relative_offset = False
_m.relative_offset_displace = (5.0, 0.0, 0.0)
_m = ob_main_pier_array.modifiers.new('Array.001', 'ARRAY')
_m.count = 5
_m.use_constant_offset = True
_m.constant_offset_displace = (0.0, 7.0, 0.0)
_m.use_relative_offset = False
_m.relative_offset_displace = (0.0, 0.0, 0.0)
ob_main_pier_array_001.location = (-10.24, 142.3, -0.3978)
ob_main_pier_array_001.scale = (0.6862, 0.6862, 11.5)
ob_main_pier_array_001.lock_scale = (False, False, True)
ob_main_pier_array_001.use_mesh_mirror_z = True
_m = ob_main_pier_array_001.modifiers.new('Array', 'ARRAY')
_m.count = 7
_m.use_constant_offset = True
_m.constant_offset_displace = (4.99, 0.0, 0.0)
_m.use_relative_offset = False
_m.relative_offset_displace = (0.0, 0.0, 0.0)
_m = ob_main_pier_array_001.modifiers.new('Array.001', 'ARRAY')
_m.count = 5
_m.use_constant_offset = True
_m.constant_offset_displace = (0.0, 7.01, 0.0)
_m.use_relative_offset = False
_m.relative_offset_displace = (0.0, 0.0, 0.0)
ob_brace_wide.location = (0.0, 151.9, 0.0)
ob_brace_wide.rotation_euler = (0.0, 0.0, 0.09817)
ob_brace_wide.scale = (0.4138, 0.4138, 0.4138)
ob_main_pier_array_002.location = (-6.851, 74.67, -0.3978)
ob_main_pier_array_002.scale = (0.6862, 0.6862, 11.5)
ob_main_pier_array_002.lock_scale = (False, False, True)
ob_main_pier_array_002.use_mesh_mirror_z = True
_m = ob_main_pier_array_002.modifiers.new('Array', 'ARRAY')
_m.count = 5
_m.use_constant_offset = True
_m.constant_offset_displace = (4.99, 0.0, 0.0)
_m.use_relative_offset = False
_m.relative_offset_displace = (0.0, 0.0, 0.0)
_m = ob_main_pier_array_002.modifiers.new('Array.001', 'ARRAY')
_m.count = 5
_m.use_constant_offset = True
_m.constant_offset_displace = (0.0, 7.01, 0.0)
_m.use_relative_offset = False
_m.relative_offset_displace = (0.0, 0.0, 0.0)
ob_rig0040_ls_from_the_south.location = (0.0, 0.0, 0.0)
ob_rig0040_ls_from_the_south.instance_type = 'COLLECTION'
ob_pavilion.location = (0.0, 0.0, 0.0)
ob_pavilion.instance_type = 'COLLECTION'
ob_legs_substructure_and_landing_stage_001.location = (0.0, 0.0, 0.0)
ob_legs_substructure_and_landing_stage_001.instance_type = 'COLLECTION'
ob_google_pier.location = (0.0, 0.0, 0.0)
ob_railings__decking_001.location = (0.0, 0.0, 0.0)
ob_railings__decking_001.instance_type = 'COLLECTION'
ob_shelters_huts_shops_kiosks_001.location = (0.0, 0.0, 0.0)
ob_shelters_huts_shops_kiosks_001.instance_type = 'COLLECTION'
ob_rig0040_ls_from_the_south.instance_collection = col_rig0040_ls_from_the_south
ob_pavilion.instance_collection = col_pavilion
ob_legs_substructure_and_landing_stage_001.instance_collection = col_legs_substructure_and_landing_stage
ob_railings__decking_001.instance_collection = col_railings__decking
ob_shelters_huts_shops_kiosks_001.instance_collection = col_shelters_huts_shops_kiosks

# ---- collection membership
scene.collection.objects.link(ob_light_002)
scene.collection.objects.link(ob_cube_018)
scene.collection.objects.link(ob_camera_001)
col_collection.objects.link(ob_light)
col_collection.objects.link(ob_camera)
col_legs_assembly.objects.link(ob_main_pier_array)
col_legs_assembly.objects.link(ob_main_pier_array_001)
col_legs_assembly.objects.link(ob_brace_wide)
col_legs_assembly.objects.link(ob_main_pier_array_002)
col_camera_rigs.objects.link(ob_rig0040_ls_from_the_south)
col_model_components_linked.objects.link(ob_pavilion)
col_model_components_linked.objects.link(ob_legs_substructure_and_landing_stage_001)
col_model_components_linked.objects.link(ob_google_pier)
col_model_components_linked.objects.link(ob_railings__decking_001)
col_model_components_linked.objects.link(ob_shelters_huts_shops_kiosks_001)

# ---- scene / render settings (as saved in the file)
scene.camera = None
scene.frame_start = 1; scene.frame_end = 250; scene.frame_set(1)
scene.render.engine = 'BLENDER_EEVEE_NEXT'
scene.cycles.use_denoising = False
scene.cycles.samples = 128
scene.cycles.sampling_pattern = 'TABULATED_SOBOL'
scene.cycles.use_adaptive_sampling = False
scene.cycles.use_light_tree = False
scene.view_settings.view_transform = 'Filmic'
bpy.context.view_layer.update()

# ---- added for rendering (the .blend has no active camera): camera
cam_auto = bpy.data.cameras.new('AutoCamera')
cam_auto.lens = 50.0
cam_auto.sensor_width = 36.0
cam_auto.clip_end = 4929.78
ob_auto_camera = bpy.data.objects.new('AutoCamera', cam_auto)
scene.collection.objects.link(ob_auto_camera)
ob_auto_camera.location = (280.484, -165.83, 219.274)
ob_auto_camera.rotation_euler = (1.09748, -7.21219e-08, 0.694738)
scene.camera = ob_auto_camera
bpy.context.view_layer.update()
